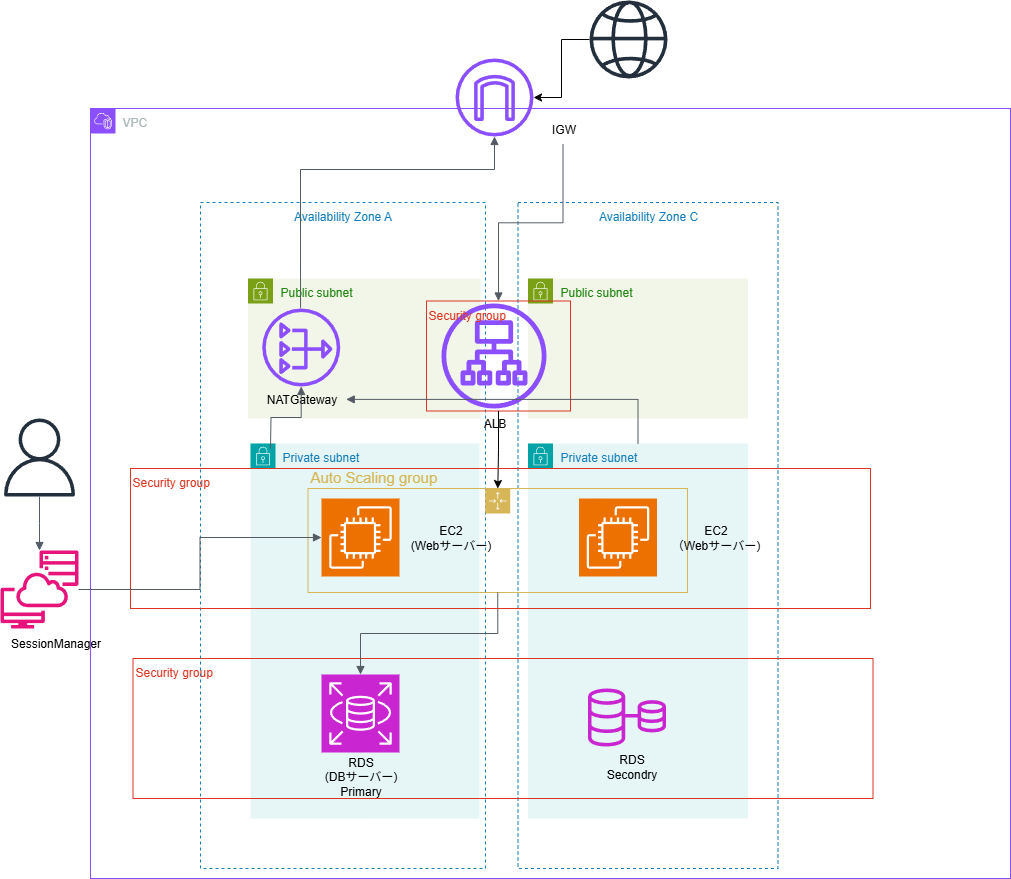

The diagram above was exported from draw.io. Its source (the exported page's mxGraphModel, read from the mxfile embedded in the PNG):
<mxGraphModel dx="778" dy="1629" grid="1" gridSize="10" guides="1" tooltips="1" connect="1" arrows="1" fold="1" page="1" pageScale="1" pageWidth="827" pageHeight="1169" math="0" shadow="0">
  <root>
    <mxCell id="0" />
    <mxCell id="1" parent="0" />
    <mxCell id="azHPZxnJuKYI13mjS0jR-1" value="" style="sketch=0;outlineConnect=0;fontColor=#232F3E;gradientColor=none;fillColor=#E7157B;strokeColor=none;dashed=0;verticalLabelPosition=bottom;verticalAlign=top;align=center;html=1;fontSize=12;fontStyle=0;aspect=fixed;pointerEvents=1;shape=mxgraph.aws4.systems_manager_session_manager;" vertex="1" parent="1">
      <mxGeometry x="160" y="492" width="78" height="78" as="geometry" />
    </mxCell>
    <mxCell id="azHPZxnJuKYI13mjS0jR-2" value="" style="sketch=0;outlineConnect=0;fontColor=#232F3E;gradientColor=none;fillColor=#232F3D;strokeColor=none;dashed=0;verticalLabelPosition=bottom;verticalAlign=top;align=center;html=1;fontSize=12;fontStyle=0;aspect=fixed;pointerEvents=1;shape=mxgraph.aws4.user;" vertex="1" parent="1">
      <mxGeometry x="160" y="360" width="78" height="78" as="geometry" />
    </mxCell>
    <mxCell id="azHPZxnJuKYI13mjS0jR-3" value="" style="edgeStyle=orthogonalEdgeStyle;html=1;endArrow=none;elbow=vertical;startArrow=block;startFill=1;strokeColor=#545B64;rounded=0;" edge="1" parent="1" source="azHPZxnJuKYI13mjS0jR-1" target="azHPZxnJuKYI13mjS0jR-2">
      <mxGeometry width="100" relative="1" as="geometry">
        <mxPoint x="460" y="580" as="sourcePoint" />
        <mxPoint x="560" y="580" as="targetPoint" />
      </mxGeometry>
    </mxCell>
    <mxCell id="azHPZxnJuKYI13mjS0jR-4" value="SessionManager" style="text;html=1;align=center;verticalAlign=middle;resizable=0;points=[];autosize=1;strokeColor=none;fillColor=none;" vertex="1" parent="1">
      <mxGeometry x="160" y="570" width="110" height="30" as="geometry" />
    </mxCell>
    <mxCell id="azHPZxnJuKYI13mjS0jR-5" style="edgeStyle=orthogonalEdgeStyle;rounded=0;orthogonalLoop=1;jettySize=auto;html=1;" edge="1" parent="1" source="azHPZxnJuKYI13mjS0jR-6" target="azHPZxnJuKYI13mjS0jR-27">
      <mxGeometry relative="1" as="geometry" />
    </mxCell>
    <mxCell id="azHPZxnJuKYI13mjS0jR-6" value="" style="sketch=0;outlineConnect=0;fontColor=#232F3E;gradientColor=none;fillColor=#232F3D;strokeColor=none;dashed=0;verticalLabelPosition=bottom;verticalAlign=top;align=center;html=1;fontSize=12;fontStyle=0;aspect=fixed;pointerEvents=1;shape=mxgraph.aws4.globe;" vertex="1" parent="1">
      <mxGeometry x="749" y="-58" width="78" height="78" as="geometry" />
    </mxCell>
    <mxCell id="azHPZxnJuKYI13mjS0jR-7" value="VPC" style="points=[[0,0],[0.25,0],[0.5,0],[0.75,0],[1,0],[1,0.25],[1,0.5],[1,0.75],[1,1],[0.75,1],[0.5,1],[0.25,1],[0,1],[0,0.75],[0,0.5],[0,0.25]];outlineConnect=0;gradientColor=none;html=1;whiteSpace=wrap;fontSize=12;fontStyle=0;container=1;pointerEvents=0;collapsible=0;recursiveResize=0;shape=mxgraph.aws4.group;grIcon=mxgraph.aws4.group_vpc2;strokeColor=#8C4FFF;fillColor=none;verticalAlign=top;align=left;spacingLeft=30;fontColor=#AAB7B8;dashed=0;" vertex="1" parent="1">
      <mxGeometry x="250" y="50" width="920" height="770" as="geometry" />
    </mxCell>
    <mxCell id="azHPZxnJuKYI13mjS0jR-8" value="Private subnet" style="points=[[0,0],[0.25,0],[0.5,0],[0.75,0],[1,0],[1,0.25],[1,0.5],[1,0.75],[1,1],[0.75,1],[0.5,1],[0.25,1],[0,1],[0,0.75],[0,0.5],[0,0.25]];outlineConnect=0;gradientColor=none;html=1;whiteSpace=wrap;fontSize=12;fontStyle=0;container=1;pointerEvents=0;collapsible=0;recursiveResize=0;shape=mxgraph.aws4.group;grIcon=mxgraph.aws4.group_security_group;grStroke=0;strokeColor=#00A4A6;fillColor=#E6F6F7;verticalAlign=top;align=left;spacingLeft=30;fontColor=#147EBA;dashed=0;" vertex="1" parent="azHPZxnJuKYI13mjS0jR-7">
      <mxGeometry x="437.5" y="335" width="220" height="375" as="geometry" />
    </mxCell>
    <mxCell id="azHPZxnJuKYI13mjS0jR-9" value="" style="sketch=0;points=[[0,0,0],[0.25,0,0],[0.5,0,0],[0.75,0,0],[1,0,0],[0,1,0],[0.25,1,0],[0.5,1,0],[0.75,1,0],[1,1,0],[0,0.25,0],[0,0.5,0],[0,0.75,0],[1,0.25,0],[1,0.5,0],[1,0.75,0]];outlineConnect=0;fontColor=#232F3E;fillColor=#ED7100;strokeColor=#ffffff;dashed=0;verticalLabelPosition=bottom;verticalAlign=top;align=center;html=1;fontSize=12;fontStyle=0;aspect=fixed;shape=mxgraph.aws4.resourceIcon;resIcon=mxgraph.aws4.ec2;" vertex="1" parent="azHPZxnJuKYI13mjS0jR-8">
      <mxGeometry x="51" y="55" width="78" height="78" as="geometry" />
    </mxCell>
    <mxCell id="azHPZxnJuKYI13mjS0jR-10" value="Availability Zone C" style="fillColor=none;strokeColor=#147EBA;dashed=1;verticalAlign=top;fontStyle=0;fontColor=#147EBA;whiteSpace=wrap;html=1;" vertex="1" parent="azHPZxnJuKYI13mjS0jR-7">
      <mxGeometry x="427.5" y="94" width="260" height="666" as="geometry" />
    </mxCell>
    <mxCell id="azHPZxnJuKYI13mjS0jR-11" value="Private subnet" style="points=[[0,0],[0.25,0],[0.5,0],[0.75,0],[1,0],[1,0.25],[1,0.5],[1,0.75],[1,1],[0.75,1],[0.5,1],[0.25,1],[0,1],[0,0.75],[0,0.5],[0,0.25]];outlineConnect=0;gradientColor=none;html=1;whiteSpace=wrap;fontSize=12;fontStyle=0;container=1;pointerEvents=0;collapsible=0;recursiveResize=0;shape=mxgraph.aws4.group;grIcon=mxgraph.aws4.group_security_group;grStroke=0;strokeColor=#00A4A6;fillColor=#E6F6F7;verticalAlign=top;align=left;spacingLeft=30;fontColor=#147EBA;dashed=0;" vertex="1" parent="azHPZxnJuKYI13mjS0jR-7">
      <mxGeometry x="160" y="335" width="229" height="375" as="geometry" />
    </mxCell>
    <mxCell id="azHPZxnJuKYI13mjS0jR-12" value="Security group" style="fillColor=none;strokeColor=#DD3522;verticalAlign=top;fontStyle=0;fontColor=#DD3522;whiteSpace=wrap;html=1;align=left;" vertex="1" parent="azHPZxnJuKYI13mjS0jR-11">
      <mxGeometry x="-117.5" y="215" width="740" height="140" as="geometry" />
    </mxCell>
    <mxCell id="azHPZxnJuKYI13mjS0jR-13" value="" style="sketch=0;points=[[0,0,0],[0.25,0,0],[0.5,0,0],[0.75,0,0],[1,0,0],[0,1,0],[0.25,1,0],[0.5,1,0],[0.75,1,0],[1,1,0],[0,0.25,0],[0,0.5,0],[0,0.75,0],[1,0.25,0],[1,0.5,0],[1,0.75,0]];outlineConnect=0;fontColor=#232F3E;fillColor=#ED7100;strokeColor=#ffffff;dashed=0;verticalLabelPosition=bottom;verticalAlign=top;align=center;html=1;fontSize=12;fontStyle=0;aspect=fixed;shape=mxgraph.aws4.resourceIcon;resIcon=mxgraph.aws4.ec2;" vertex="1" parent="azHPZxnJuKYI13mjS0jR-11">
      <mxGeometry x="71" y="55" width="78" height="78" as="geometry" />
    </mxCell>
    <mxCell id="azHPZxnJuKYI13mjS0jR-14" value="" style="sketch=0;points=[[0,0,0],[0.25,0,0],[0.5,0,0],[0.75,0,0],[1,0,0],[0,1,0],[0.25,1,0],[0.5,1,0],[0.75,1,0],[1,1,0],[0,0.25,0],[0,0.5,0],[0,0.75,0],[1,0.25,0],[1,0.5,0],[1,0.75,0]];outlineConnect=0;fontColor=#232F3E;fillColor=#C925D1;strokeColor=#ffffff;dashed=0;verticalLabelPosition=bottom;verticalAlign=top;align=center;html=1;fontSize=12;fontStyle=0;aspect=fixed;shape=mxgraph.aws4.resourceIcon;resIcon=mxgraph.aws4.rds;" vertex="1" parent="azHPZxnJuKYI13mjS0jR-11">
      <mxGeometry x="71" y="231" width="78" height="78" as="geometry" />
    </mxCell>
    <mxCell id="azHPZxnJuKYI13mjS0jR-15" value="RDS&lt;div&gt;(DBサーバー)&lt;/div&gt;&lt;div&gt;Primary&lt;/div&gt;" style="text;html=1;align=center;verticalAlign=middle;resizable=0;points=[];autosize=1;strokeColor=none;fillColor=none;" vertex="1" parent="azHPZxnJuKYI13mjS0jR-11">
      <mxGeometry x="60" y="303" width="100" height="60" as="geometry" />
    </mxCell>
    <mxCell id="azHPZxnJuKYI13mjS0jR-16" value="Public subnet" style="points=[[0,0],[0.25,0],[0.5,0],[0.75,0],[1,0],[1,0.25],[1,0.5],[1,0.75],[1,1],[0.75,1],[0.5,1],[0.25,1],[0,1],[0,0.75],[0,0.5],[0,0.25]];outlineConnect=0;gradientColor=none;html=1;whiteSpace=wrap;fontSize=12;fontStyle=0;container=1;pointerEvents=0;collapsible=0;recursiveResize=0;shape=mxgraph.aws4.group;grIcon=mxgraph.aws4.group_security_group;grStroke=0;strokeColor=#7AA116;fillColor=#F2F6E8;verticalAlign=top;align=left;spacingLeft=30;fontColor=#248814;dashed=0;" vertex="1" parent="azHPZxnJuKYI13mjS0jR-7">
      <mxGeometry x="157.5" y="170" width="232.5" height="140" as="geometry" />
    </mxCell>
    <mxCell id="azHPZxnJuKYI13mjS0jR-17" value="Availability Zone A" style="fillColor=none;strokeColor=#147EBA;dashed=1;verticalAlign=top;fontStyle=0;fontColor=#147EBA;whiteSpace=wrap;html=1;" vertex="1" parent="azHPZxnJuKYI13mjS0jR-16">
      <mxGeometry x="-47.5" y="-76" width="285" height="666" as="geometry" />
    </mxCell>
    <mxCell id="azHPZxnJuKYI13mjS0jR-18" value="NATGateway" style="text;html=1;align=center;verticalAlign=middle;resizable=0;points=[];autosize=1;strokeColor=none;fillColor=none;" vertex="1" parent="azHPZxnJuKYI13mjS0jR-16">
      <mxGeometry x="8.240000000000009" y="105.85000000000002" width="90" height="30" as="geometry" />
    </mxCell>
    <mxCell id="azHPZxnJuKYI13mjS0jR-19" value="" style="sketch=0;outlineConnect=0;fontColor=#232F3E;gradientColor=none;fillColor=#8C4FFF;strokeColor=none;dashed=0;verticalLabelPosition=bottom;verticalAlign=top;align=center;html=1;fontSize=12;fontStyle=0;aspect=fixed;pointerEvents=1;shape=mxgraph.aws4.nat_gateway;" vertex="1" parent="azHPZxnJuKYI13mjS0jR-16">
      <mxGeometry x="14.240000000000009" y="30" width="78" height="78" as="geometry" />
    </mxCell>
    <mxCell id="azHPZxnJuKYI13mjS0jR-20" value="Auto Scaling group" style="points=[[0,0],[0.25,0],[0.5,0],[0.75,0],[1,0],[1,0.25],[1,0.5],[1,0.75],[1,1],[0.75,1],[0.5,1],[0.25,1],[0,1],[0,0.75],[0,0.5],[0,0.25]];outlineConnect=0;html=1;fontSize=15;fontStyle=0;container=1;pointerEvents=0;collapsible=0;recursiveResize=0;shape=mxgraph.aws4.groupCenter;grIcon=mxgraph.aws4.group_auto_scaling_group;grStroke=1;strokeColor=#D6B656;fillColor=none;verticalAlign=bottom;align=left;spacingTop=25;fontColor=light-dark(#d6b656, #ededed);labelPosition=center;verticalLabelPosition=top;labelBorderColor=none;" vertex="1" parent="azHPZxnJuKYI13mjS0jR-16">
      <mxGeometry x="60" y="210" width="379.5" height="104" as="geometry" />
    </mxCell>
    <mxCell id="azHPZxnJuKYI13mjS0jR-21" value="IGW" style="text;html=1;align=center;verticalAlign=middle;resizable=0;points=[];autosize=1;strokeColor=none;fillColor=none;" vertex="1" parent="azHPZxnJuKYI13mjS0jR-7">
      <mxGeometry x="447.5" y="6" width="50" height="30" as="geometry" />
    </mxCell>
    <mxCell id="azHPZxnJuKYI13mjS0jR-22" value="Public subnet" style="points=[[0,0],[0.25,0],[0.5,0],[0.75,0],[1,0],[1,0.25],[1,0.5],[1,0.75],[1,1],[0.75,1],[0.5,1],[0.25,1],[0,1],[0,0.75],[0,0.5],[0,0.25]];outlineConnect=0;gradientColor=none;html=1;whiteSpace=wrap;fontSize=12;fontStyle=0;container=1;pointerEvents=0;collapsible=0;recursiveResize=0;shape=mxgraph.aws4.group;grIcon=mxgraph.aws4.group_security_group;grStroke=0;strokeColor=#7AA116;fillColor=#F2F6E8;verticalAlign=top;align=left;spacingLeft=30;fontColor=#248814;dashed=0;" vertex="1" parent="azHPZxnJuKYI13mjS0jR-7">
      <mxGeometry x="437.5" y="170" width="220" height="140" as="geometry" />
    </mxCell>
    <mxCell id="azHPZxnJuKYI13mjS0jR-23" value="" style="sketch=0;outlineConnect=0;fontColor=#232F3E;gradientColor=none;fillColor=#8C4FFF;strokeColor=none;dashed=0;verticalLabelPosition=bottom;verticalAlign=top;align=center;html=1;fontSize=12;fontStyle=0;aspect=fixed;pointerEvents=1;shape=mxgraph.aws4.application_load_balancer;" vertex="1" parent="azHPZxnJuKYI13mjS0jR-7">
      <mxGeometry x="351" y="195" width="105" height="105" as="geometry" />
    </mxCell>
    <mxCell id="azHPZxnJuKYI13mjS0jR-24" value="ALB" style="text;html=1;align=center;verticalAlign=middle;resizable=0;points=[];autosize=1;strokeColor=none;fillColor=none;" vertex="1" parent="azHPZxnJuKYI13mjS0jR-7">
      <mxGeometry x="379" y="300" width="50" height="30" as="geometry" />
    </mxCell>
    <mxCell id="azHPZxnJuKYI13mjS0jR-25" value="EC2&lt;div&gt;（Webサーバー)&lt;/div&gt;" style="text;html=1;align=center;verticalAlign=middle;resizable=0;points=[];autosize=1;strokeColor=none;fillColor=none;" vertex="1" parent="azHPZxnJuKYI13mjS0jR-7">
      <mxGeometry x="570" y="409" width="110" height="40" as="geometry" />
    </mxCell>
    <mxCell id="azHPZxnJuKYI13mjS0jR-26" value="" style="edgeStyle=orthogonalEdgeStyle;html=1;endArrow=block;elbow=vertical;startArrow=none;endFill=1;strokeColor=#545B64;rounded=0;" edge="1" parent="azHPZxnJuKYI13mjS0jR-7" target="azHPZxnJuKYI13mjS0jR-19">
      <mxGeometry width="100" relative="1" as="geometry">
        <mxPoint x="180" y="340" as="sourcePoint" />
        <mxPoint x="390" y="360" as="targetPoint" />
      </mxGeometry>
    </mxCell>
    <mxCell id="azHPZxnJuKYI13mjS0jR-27" value="" style="sketch=0;outlineConnect=0;fontColor=#232F3E;gradientColor=none;fillColor=#8C4FFF;strokeColor=none;dashed=0;verticalLabelPosition=bottom;verticalAlign=top;align=center;html=1;fontSize=12;fontStyle=0;aspect=fixed;pointerEvents=1;shape=mxgraph.aws4.internet_gateway;" vertex="1" parent="azHPZxnJuKYI13mjS0jR-7">
      <mxGeometry x="365" y="-50" width="78" height="78" as="geometry" />
    </mxCell>
    <mxCell id="azHPZxnJuKYI13mjS0jR-28" value="" style="edgeStyle=orthogonalEdgeStyle;html=1;endArrow=block;elbow=vertical;startArrow=none;endFill=1;strokeColor=#545B64;rounded=0;exitX=0.351;exitY=0.158;exitDx=0;exitDy=0;exitPerimeter=0;" edge="1" parent="azHPZxnJuKYI13mjS0jR-7" source="azHPZxnJuKYI13mjS0jR-17" target="azHPZxnJuKYI13mjS0jR-27">
      <mxGeometry width="100" relative="1" as="geometry">
        <mxPoint x="290" y="270" as="sourcePoint" />
        <mxPoint x="210" y="80" as="targetPoint" />
        <Array as="points" />
      </mxGeometry>
    </mxCell>
    <mxCell id="azHPZxnJuKYI13mjS0jR-29" value="EC2&lt;div&gt;(Webサーバー)&lt;/div&gt;" style="text;html=1;align=center;verticalAlign=middle;resizable=0;points=[];autosize=1;strokeColor=none;fillColor=none;" vertex="1" parent="azHPZxnJuKYI13mjS0jR-7">
      <mxGeometry x="310" y="409" width="100" height="40" as="geometry" />
    </mxCell>
    <mxCell id="azHPZxnJuKYI13mjS0jR-30" value="Security group" style="fillColor=none;strokeColor=#DD3522;verticalAlign=top;fontStyle=0;fontColor=#DD3522;whiteSpace=wrap;html=1;align=left;" vertex="1" parent="azHPZxnJuKYI13mjS0jR-7">
      <mxGeometry x="336" y="192.5" width="144" height="110" as="geometry" />
    </mxCell>
    <mxCell id="azHPZxnJuKYI13mjS0jR-31" value="" style="sketch=0;outlineConnect=0;fontColor=#232F3E;gradientColor=none;fillColor=#C925D1;strokeColor=none;dashed=0;verticalLabelPosition=bottom;verticalAlign=top;align=center;html=1;fontSize=12;fontStyle=0;aspect=fixed;pointerEvents=1;shape=mxgraph.aws4.rds_multi_az;" vertex="1" parent="azHPZxnJuKYI13mjS0jR-7">
      <mxGeometry x="497.5" y="580" width="78" height="58" as="geometry" />
    </mxCell>
    <mxCell id="azHPZxnJuKYI13mjS0jR-32" value="RDS&lt;div&gt;Secondry&lt;/div&gt;" style="text;html=1;align=center;verticalAlign=middle;resizable=0;points=[];autosize=1;strokeColor=none;fillColor=none;" vertex="1" parent="azHPZxnJuKYI13mjS0jR-7">
      <mxGeometry x="505.5" y="638" width="70" height="40" as="geometry" />
    </mxCell>
    <mxCell id="azHPZxnJuKYI13mjS0jR-33" value="" style="edgeStyle=orthogonalEdgeStyle;html=1;endArrow=none;elbow=vertical;startArrow=block;startFill=1;strokeColor=#545B64;rounded=0;" edge="1" parent="azHPZxnJuKYI13mjS0jR-7" source="azHPZxnJuKYI13mjS0jR-18" target="azHPZxnJuKYI13mjS0jR-8">
      <mxGeometry width="100" relative="1" as="geometry">
        <mxPoint x="290" y="340" as="sourcePoint" />
        <mxPoint x="390" y="340" as="targetPoint" />
      </mxGeometry>
    </mxCell>
    <mxCell id="azHPZxnJuKYI13mjS0jR-34" value="" style="edgeStyle=orthogonalEdgeStyle;html=1;endArrow=none;elbow=vertical;startArrow=block;startFill=1;strokeColor=#545B64;rounded=0;exitX=0.5;exitY=0;exitDx=0;exitDy=0;" edge="1" parent="azHPZxnJuKYI13mjS0jR-7" source="azHPZxnJuKYI13mjS0jR-30" target="azHPZxnJuKYI13mjS0jR-21">
      <mxGeometry width="100" relative="1" as="geometry">
        <mxPoint x="290" y="110" as="sourcePoint" />
        <mxPoint x="390" y="110" as="targetPoint" />
      </mxGeometry>
    </mxCell>
    <mxCell id="azHPZxnJuKYI13mjS0jR-35" value="" style="edgeStyle=orthogonalEdgeStyle;rounded=0;orthogonalLoop=1;jettySize=auto;html=1;" edge="1" parent="azHPZxnJuKYI13mjS0jR-7" source="azHPZxnJuKYI13mjS0jR-30" target="azHPZxnJuKYI13mjS0jR-20">
      <mxGeometry relative="1" as="geometry" />
    </mxCell>
    <mxCell id="azHPZxnJuKYI13mjS0jR-36" value="" style="edgeStyle=orthogonalEdgeStyle;html=1;endArrow=none;elbow=vertical;startArrow=block;startFill=1;strokeColor=#545B64;rounded=0;entryX=0.5;entryY=1;entryDx=0;entryDy=0;" edge="1" parent="azHPZxnJuKYI13mjS0jR-7" source="azHPZxnJuKYI13mjS0jR-14" target="azHPZxnJuKYI13mjS0jR-20">
      <mxGeometry width="100" relative="1" as="geometry">
        <mxPoint x="390" y="530" as="sourcePoint" />
        <mxPoint x="490" y="530" as="targetPoint" />
      </mxGeometry>
    </mxCell>
    <mxCell id="azHPZxnJuKYI13mjS0jR-37" value="Security group" style="fillColor=none;strokeColor=#DD3522;verticalAlign=top;fontStyle=0;fontColor=#DD3522;whiteSpace=wrap;html=1;align=left;" vertex="1" parent="azHPZxnJuKYI13mjS0jR-7">
      <mxGeometry x="40" y="360" width="740" height="140" as="geometry" />
    </mxCell>
    <mxCell id="azHPZxnJuKYI13mjS0jR-38" value="" style="edgeStyle=orthogonalEdgeStyle;html=1;endArrow=none;elbow=vertical;startArrow=block;startFill=1;strokeColor=#545B64;rounded=0;" edge="1" parent="1" source="azHPZxnJuKYI13mjS0jR-13" target="azHPZxnJuKYI13mjS0jR-1">
      <mxGeometry width="100" relative="1" as="geometry">
        <mxPoint x="460" y="520" as="sourcePoint" />
        <mxPoint x="560" y="520" as="targetPoint" />
      </mxGeometry>
    </mxCell>
  </root>
</mxGraphModel>